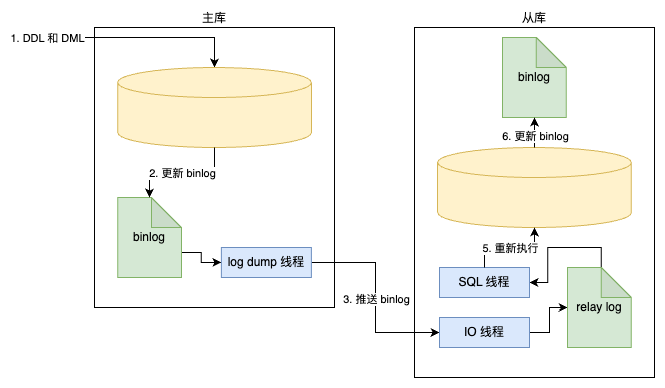

The diagram above was exported from draw.io. Its source (the exported page's mxGraphModel, read from the mxfile embedded in the PNG):
<mxGraphModel dx="1665" dy="1278" grid="1" gridSize="10" guides="1" tooltips="1" connect="1" arrows="1" fold="1" page="1" pageScale="1" pageWidth="850" pageHeight="1100" math="0" shadow="0">
  <root>
    <mxCell id="0" />
    <mxCell id="1" parent="0" />
    <mxCell id="2" value="主库" style="rounded=0;whiteSpace=wrap;html=1;labelPosition=center;verticalLabelPosition=top;align=center;verticalAlign=bottom;" vertex="1" parent="1">
      <mxGeometry x="80" y="280" width="240" height="280" as="geometry" />
    </mxCell>
    <mxCell id="3" value="从库" style="rounded=0;whiteSpace=wrap;html=1;labelPosition=center;verticalLabelPosition=top;align=center;verticalAlign=bottom;" vertex="1" parent="1">
      <mxGeometry x="400" y="280" width="240" height="350" as="geometry" />
    </mxCell>
    <mxCell id="4" value="" style="endArrow=classic;html=1;rounded=0;entryX=0.5;entryY=0;entryDx=0;entryDy=0;entryPerimeter=0;" edge="1" target="8" parent="1">
      <mxGeometry width="50" height="50" relative="1" as="geometry">
        <mxPoint x="20" y="290" as="sourcePoint" />
        <mxPoint x="200" y="310" as="targetPoint" />
        <Array as="points">
          <mxPoint x="200" y="290" />
        </Array>
      </mxGeometry>
    </mxCell>
    <mxCell id="5" value="1. DDL 和 DML" style="edgeLabel;html=1;align=center;verticalAlign=middle;resizable=0;points=[];" vertex="1" connectable="0" parent="4">
      <mxGeometry x="-0.7" relative="1" as="geometry">
        <mxPoint x="-20" as="offset" />
      </mxGeometry>
    </mxCell>
    <mxCell id="6" style="edgeStyle=orthogonalEdgeStyle;rounded=0;orthogonalLoop=1;jettySize=auto;html=1;exitX=0;exitY=0;exitDx=63.75;exitDy=55;exitPerimeter=0;entryX=0;entryY=0.5;entryDx=0;entryDy=0;" edge="1" source="7" target="13" parent="1">
      <mxGeometry relative="1" as="geometry" />
    </mxCell>
    <mxCell id="7" value="binlog" style="shape=note;whiteSpace=wrap;html=1;backgroundOutline=1;darkOpacity=0.05;fillColor=#d5e8d4;strokeColor=#82b366;" vertex="1" parent="1">
      <mxGeometry x="103.13" y="450" width="63.75" height="80" as="geometry" />
    </mxCell>
    <mxCell id="8" value="" style="shape=cylinder3;whiteSpace=wrap;html=1;boundedLbl=1;backgroundOutline=1;size=15;fillColor=#fff2cc;strokeColor=#d6b656;" vertex="1" parent="1">
      <mxGeometry x="103.13" y="320" width="193.75" height="80" as="geometry" />
    </mxCell>
    <mxCell id="9" style="edgeStyle=orthogonalEdgeStyle;rounded=0;orthogonalLoop=1;jettySize=auto;html=1;exitX=0.5;exitY=1;exitDx=0;exitDy=0;exitPerimeter=0;entryX=0.5;entryY=0;entryDx=0;entryDy=0;entryPerimeter=0;" edge="1" source="8" target="7" parent="1">
      <mxGeometry relative="1" as="geometry" />
    </mxCell>
    <mxCell id="10" value="2. 更新 binlog" style="edgeLabel;html=1;align=center;verticalAlign=middle;resizable=0;points=[];" vertex="1" connectable="0" parent="9">
      <mxGeometry x="0.001" relative="1" as="geometry">
        <mxPoint as="offset" />
      </mxGeometry>
    </mxCell>
    <mxCell id="11" style="edgeStyle=orthogonalEdgeStyle;rounded=0;orthogonalLoop=1;jettySize=auto;html=1;exitX=1;exitY=0.5;exitDx=0;exitDy=0;entryX=0;entryY=0.5;entryDx=0;entryDy=0;" edge="1" source="13" target="15" parent="1">
      <mxGeometry relative="1" as="geometry" />
    </mxCell>
    <mxCell id="12" value="3. 推送 binlog" style="edgeLabel;html=1;align=center;verticalAlign=middle;resizable=0;points=[];" vertex="1" connectable="0" parent="11">
      <mxGeometry x="0.0067" relative="1" as="geometry">
        <mxPoint as="offset" />
      </mxGeometry>
    </mxCell>
    <mxCell id="13" value="log dump 线程" style="rounded=0;whiteSpace=wrap;html=1;fillColor=#dae8fc;strokeColor=#6c8ebf;" vertex="1" parent="1">
      <mxGeometry x="206.88" y="500" width="90" height="30" as="geometry" />
    </mxCell>
    <mxCell id="14" style="edgeStyle=orthogonalEdgeStyle;rounded=0;orthogonalLoop=1;jettySize=auto;html=1;exitX=1;exitY=0.5;exitDx=0;exitDy=0;" edge="1" source="15" target="17" parent="1">
      <mxGeometry relative="1" as="geometry" />
    </mxCell>
    <mxCell id="15" value="IO 线程" style="rounded=0;whiteSpace=wrap;html=1;fillColor=#dae8fc;strokeColor=#6c8ebf;" vertex="1" parent="1">
      <mxGeometry x="425" y="570" width="90" height="30" as="geometry" />
    </mxCell>
    <mxCell id="16" style="edgeStyle=orthogonalEdgeStyle;rounded=0;orthogonalLoop=1;jettySize=auto;html=1;exitX=0;exitY=0;exitDx=33.75;exitDy=0;exitPerimeter=0;entryX=1;entryY=0.5;entryDx=0;entryDy=0;" edge="1" source="17" target="22" parent="1">
      <mxGeometry relative="1" as="geometry" />
    </mxCell>
    <mxCell id="17" value="relay log" style="shape=note;whiteSpace=wrap;html=1;backgroundOutline=1;darkOpacity=0.05;fillColor=#d5e8d4;strokeColor=#82b366;" vertex="1" parent="1">
      <mxGeometry x="553.12" y="520" width="63.75" height="80" as="geometry" />
    </mxCell>
    <mxCell id="18" value="" style="shape=cylinder3;whiteSpace=wrap;html=1;boundedLbl=1;backgroundOutline=1;size=15;fillColor=#fff2cc;strokeColor=#d6b656;" vertex="1" parent="1">
      <mxGeometry x="423.12" y="400" width="193.75" height="80" as="geometry" />
    </mxCell>
    <mxCell id="19" value="binlog" style="shape=note;whiteSpace=wrap;html=1;backgroundOutline=1;darkOpacity=0.05;fillColor=#d5e8d4;strokeColor=#82b366;" vertex="1" parent="1">
      <mxGeometry x="488.12" y="290" width="63.75" height="80" as="geometry" />
    </mxCell>
    <mxCell id="20" style="edgeStyle=orthogonalEdgeStyle;rounded=0;orthogonalLoop=1;jettySize=auto;html=1;exitX=0.5;exitY=0;exitDx=0;exitDy=0;exitPerimeter=0;entryX=0.5;entryY=1;entryDx=0;entryDy=0;entryPerimeter=0;" edge="1" source="18" target="19" parent="1">
      <mxGeometry relative="1" as="geometry" />
    </mxCell>
    <mxCell id="21" value="6. 更新 binlog" style="edgeLabel;html=1;align=center;verticalAlign=middle;resizable=0;points=[];" vertex="1" connectable="0" parent="20">
      <mxGeometry x="-0.1667" relative="1" as="geometry">
        <mxPoint as="offset" />
      </mxGeometry>
    </mxCell>
    <mxCell id="22" value="SQL 线程" style="rounded=0;whiteSpace=wrap;html=1;fillColor=#dae8fc;strokeColor=#6c8ebf;" vertex="1" parent="1">
      <mxGeometry x="425" y="520" width="90" height="30" as="geometry" />
    </mxCell>
    <mxCell id="23" style="edgeStyle=orthogonalEdgeStyle;rounded=0;orthogonalLoop=1;jettySize=auto;html=1;exitX=0.5;exitY=0;exitDx=0;exitDy=0;entryX=0.5;entryY=1;entryDx=0;entryDy=0;entryPerimeter=0;" edge="1" source="22" target="18" parent="1">
      <mxGeometry relative="1" as="geometry" />
    </mxCell>
    <mxCell id="24" value="5. 重新执行" style="edgeLabel;html=1;align=center;verticalAlign=middle;resizable=0;points=[];" vertex="1" connectable="0" parent="23">
      <mxGeometry y="1" relative="1" as="geometry">
        <mxPoint y="1" as="offset" />
      </mxGeometry>
    </mxCell>
  </root>
</mxGraphModel>